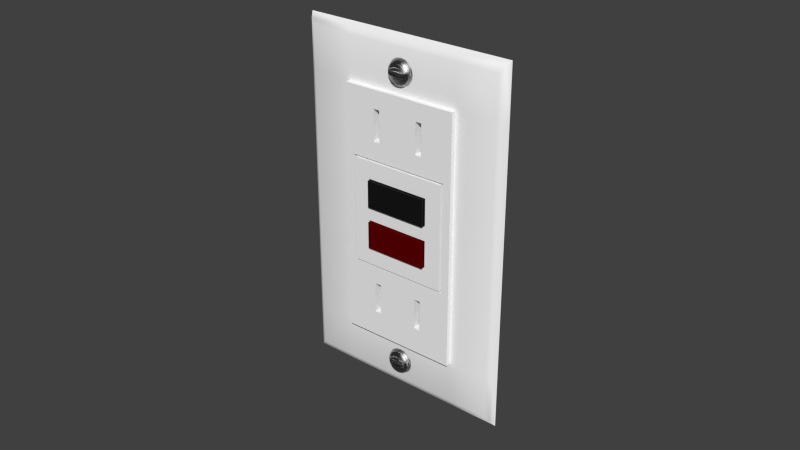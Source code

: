# Source: Outlet_Breaker_1-Gang.blend  (saved by Blender 2.74.0; exported with 4.5.12 LTS)
import bpy
from mathutils import Matrix  # noqa: F401  (used for matrix-valued properties, if any)

bpy.ops.wm.read_factory_settings(use_empty=True)
scene = bpy.context.scene
scene.name = 'Scene'

# ---- collections
col_collection_1 = bpy.data.collections.new('Collection 1'); scene.collection.children.link(col_collection_1)

# ---- materials (node trees are filled in below, after node groups)
mat_gloss_white_plastic = bpy.data.materials.new('Gloss White Plastic')
mat_gloss_white_plastic.alpha_threshold = 0.0
mat_gloss_white_plastic.roughness = 0.5
mat_gloss_white_plastic.line_color = (0.0, 0.0, 0.0, 1.0)
mat_stainless_steel = bpy.data.materials.new('Stainless Steel')
mat_stainless_steel.alpha_threshold = 0.0
mat_stainless_steel.roughness = 0.5
mat_stainless_steel.line_color = (0.0, 0.0, 0.0, 1.0)
mat_black_plastic = bpy.data.materials.new('Black Plastic')
mat_black_plastic.alpha_threshold = 0.0
mat_black_plastic.roughness = 0.5
mat_black_plastic.line_color = (0.0, 0.0, 0.0, 1.0)
mat_red_plastic = bpy.data.materials.new('Red_plastic')
mat_red_plastic.alpha_threshold = 0.0
mat_red_plastic.diffuse_color = (0.107, 0.0, 0.0, 1.0)
mat_red_plastic.specular_color = (0.107, 0.0, 0.0)
mat_red_plastic.roughness = 0.5
mat_red_plastic.specular_intensity = 0.1
mat_red_plastic.line_color = (0.0, 0.0, 0.0, 1.0)

# ---- node groups
ng_brushed = bpy.data.node_groups.new('Brushed', 'ShaderNodeTree')
_s = ng_brushed.interface.new_socket(name='Color', in_out='OUTPUT', socket_type='NodeSocketColor')
_s = ng_brushed.interface.new_socket(name='Vector', in_out='INPUT', socket_type='NodeSocketVector')
_s.min_value = -1.0
_s.max_value = 1.0
_s = ng_brushed.interface.new_socket(name='Scale', in_out='INPUT', socket_type='NodeSocketFloat')
_s.default_value = 15.0
_s.min_value = -1000.0
_s.max_value = 1000.0
_N = ng_brushed.nodes; _L = ng_brushed.links
n0 = _N.new('ShaderNodeMapping'); n0.name = 'Mapping'; n0.location = (-294, 153)
n0.inputs[3].default_value = (0.1, 1000.0, 1.0)
n1 = _N.new('ShaderNodeValToRGB'); n1.name = 'ColorRamp.002'; n1.location = (311, 4)
n1.color_ramp.interpolation = 'B_SPLINE'
while len(n1.color_ramp.elements) > 1: n1.color_ramp.elements.remove(n1.color_ramp.elements[-1])
n1.color_ramp.elements[0].position = 0.1136; n1.color_ramp.elements[0].color = (0.0, 0.0, 0.0, 1.0)
_e = n1.color_ramp.elements.new(0.4955); _e.color = (0.1708, 0.1708, 0.1708, 0.5074)
_e = n1.color_ramp.elements.new(1.0); _e.color = (1.0, 1.0, 1.0, 0.0)
n2 = _N.new('NodeGroupOutput'); n2.name = 'Group Output'; n2.location = (636, 29)
n3 = _N.new('ShaderNodeTexNoise'); n3.name = 'Noise Texture'; n3.location = (52, -12)
n3.width = 150
n3.inputs[3].default_value = 1.0
n3.inputs[8].default_value = 8.0
n4 = _N.new('NodeGroupInput'); n4.name = 'Group Input'; n4.location = (-508, 131)
_L.new(n4.outputs[0], n0.inputs[0])
_L.new(n0.outputs[0], n3.inputs[0])
_L.new(n3.outputs[0], n1.inputs[0])
_L.new(n1.outputs[0], n2.inputs[0])
_L.new(n4.outputs[1], n3.inputs[2])
n2.is_active_output = True

# ---- material node trees
mat_gloss_white_plastic.use_nodes = True; mat_gloss_white_plastic.node_tree.nodes.clear()
_N = mat_gloss_white_plastic.node_tree.nodes; _L = mat_gloss_white_plastic.node_tree.links
n0 = _N.new('ShaderNodeOutputMaterial'); n0.name = 'Material Output'; n0.location = (300, 300)
n0.width = 120
n1 = _N.new('ShaderNodeBsdfDiffuse'); n1.name = 'Diffuse BSDF'; n1.location = (-113, 376)
n1.inputs[0].default_value = (0.9425, 0.9425, 0.9425, 1.0)
n2 = _N.new('ShaderNodeMixShader'); n2.name = 'Mix Shader'; n2.location = (95, 307)
n2.width = 150
n2.inputs[0].default_value = 0.02
n3 = _N.new('ShaderNodeBsdfAnisotropic'); n3.name = 'Glossy BSDF'; n3.location = (-112, 226)
n3.distribution = 'BECKMANN'
n3.inputs[1].default_value = 0.3162
_L.new(n1.outputs[0], n2.inputs[1])
_L.new(n3.outputs[0], n2.inputs[2])
_L.new(n2.outputs[0], n0.inputs[0])
n0.is_active_output = True
mat_stainless_steel.use_nodes = True; mat_stainless_steel.node_tree.nodes.clear()
_N = mat_stainless_steel.node_tree.nodes; _L = mat_stainless_steel.node_tree.links
n0 = _N.new('ShaderNodeLayerWeight'); n0.name = 'Layer Weight'; n0.location = (114, 494)
n0.width = 150
n0.inputs[0].default_value = 0.15
n1 = _N.new('ShaderNodeMixShader'); n1.name = 'Mix Shader'; n1.location = (316, 430)
n1.width = 137
n2 = _N.new('ShaderNodeBsdfAnisotropic'); n2.name = 'Glossy BSDF.001'; n2.location = (94, 224)
n2.width = 169
n2.distribution = 'BECKMANN'
n2.inputs[1].default_value = 0.4472
n3 = _N.new('ShaderNodeBsdfAnisotropic'); n3.name = 'Glossy BSDF'; n3.location = (101, 387)
n3.width = 168
n3.distribution = 'BECKMANN'
n3.inputs[1].default_value = 0.4472
n4 = _N.new('ShaderNodeValToRGB'); n4.name = 'ColorRamp'; n4.location = (-310, 466)
n4.color_ramp.interpolation = 'B_SPLINE'
while len(n4.color_ramp.elements) > 1: n4.color_ramp.elements.remove(n4.color_ramp.elements[-1])
n4.color_ramp.elements[0].position = 0.0; n4.color_ramp.elements[0].color = (0.438, 0.438, 0.438, 1.0)
_e = n4.color_ramp.elements.new(1.0); _e.color = (0.1008, 0.1008, 0.1008, 1.0)
n5 = _N.new('ShaderNodeFresnel'); n5.name = 'Fresnel'; n5.location = (-566, 368)
n5.width = 124
n5.inputs[0].default_value = 2.45
n6 = _N.new('ShaderNodeBump'); n6.name = 'Bump'; n6.location = (-106, 232)
n6.width = 150
n6.inputs[0].default_value = 1.2
n6.inputs[1].default_value = 0.1
n6.inputs[2].default_value = 1.0
n7 = _N.new('ShaderNodeGamma'); n7.name = 'Gamma'; n7.location = (-287, 197)
n7.inputs[1].default_value = 9.0
n8 = _N.new('ShaderNodeOutputMaterial'); n8.name = 'Material Output'; n8.location = (486, 423)
n8.width = 120
n9 = _N.new('ShaderNodeTexCoord'); n9.name = 'Texture Coordinate'; n9.location = (-644, 237)
n9.width = 150
n10 = _N.new('ShaderNodeGroup'); n10.name = 'Group'; n10.location = (-459, 205)
n10.width = 142
n10.node_tree = ng_brushed
n10.inputs[1].default_value = 1.0
_L.new(n3.outputs[0], n1.inputs[1])
_L.new(n1.outputs[0], n8.inputs[0])
_L.new(n2.outputs[0], n1.inputs[2])
_L.new(n0.outputs[1], n1.inputs[0])
_L.new(n6.outputs[0], n3.inputs[4])
_L.new(n6.outputs[0], n2.inputs[4])
_L.new(n4.outputs[0], n3.inputs[0])
_L.new(n7.outputs[0], n6.inputs[3])
_L.new(n10.outputs[0], n7.inputs[0])
_L.new(n5.outputs[0], n4.inputs[0])
_L.new(n9.outputs[3], n10.inputs[0])
n8.is_active_output = True
mat_black_plastic.use_nodes = True; mat_black_plastic.node_tree.nodes.clear()
_N = mat_black_plastic.node_tree.nodes; _L = mat_black_plastic.node_tree.links
n0 = _N.new('ShaderNodeOutputMaterial'); n0.name = 'Material Output'; n0.location = (300, 300)
n0.width = 120
n1 = _N.new('ShaderNodeBsdfDiffuse'); n1.name = 'Diffuse BSDF'; n1.location = (-113, 376)
n1.inputs[0].default_value = (0.007938, 0.007938, 0.007938, 1.0)
n2 = _N.new('ShaderNodeMixShader'); n2.name = 'Mix Shader'; n2.location = (95, 307)
n2.width = 150
n2.inputs[0].default_value = 0.02
n3 = _N.new('ShaderNodeBsdfAnisotropic'); n3.name = 'Glossy BSDF'; n3.location = (-112, 226)
n3.distribution = 'BECKMANN'
n3.inputs[1].default_value = 0.3162
_L.new(n1.outputs[0], n2.inputs[1])
_L.new(n3.outputs[0], n2.inputs[2])
_L.new(n2.outputs[0], n0.inputs[0])
n0.is_active_output = True

# ---- world
world_world = bpy.data.worlds.new('World'); scene.world = world_world
world_world.color = (0.05088, 0.05088, 0.05088)
world_world.use_sun_shadow = False
world_world.sun_shadow_jitter_overblur = 0.0
world_world.cycles.sampling_method = 'MANUAL'
world_world.cycles.sample_map_resolution = 256

# ---- meshes
me_socket_breaker = bpy.data.meshes.new('Socket_breaker')
me_socket_breaker.from_pydata([(3.028e-07, 5.767e-06, 1.207e-07), (3.028e-07, 5.767e-06, 0.1143), (0.00248, -0.002263, 0.003289), (0.001036, -0.001503, 0.001579), (0.001036, -0.001503, 0.1127), (3.028e-07, 5.767e-06, 0.01662), (0.00248, -0.002263, 0.01662), (0.001036, -0.001503, 0.01662), (0.02659, -0.002366, 0.07519), (0.01586, 5.767e-06, 1.207e-07), (0.01586, 5.767e-06, 0.1143), (0.01586, -0.001503, 0.001579), (0.01586, -0.002263, 0.003289), (0.01586, -0.001503, 0.1127), (0.01586, -0.002263, 0.01662), (0.001036, -0.001503, 0.02486), (3.028e-07, 5.767e-06, 0.02486), (0.00248, -0.002263, 0.02486), (0.01586, -0.002263, 0.02486), (0.001036, -0.001503, 0.03062), (0.001036, -0.001503, 0.0349), (3.028e-07, 5.767e-06, 0.03062), (3.028e-07, 5.767e-06, 0.0349), (0.00248, -0.002263, 0.03062), (0.00248, -0.002263, 0.0349), (0.01586, -0.002263, 0.03062), (0.01586, -0.002263, 0.0349), (0.0263, 5.767e-06, 0.1143), (0.0263, -0.002263, 0.111), (0.0263, -0.002263, 0.003289), (0.0263, -0.001503, 0.1127), (0.0263, -0.002263, 0.01662), (0.0263, -0.0006071, 0.02486), (0.0263, -0.0006071, 0.03062), (0.0263, -0.0006071, 0.0349), (0.0263, 5.767e-06, 1.207e-07), (0.02836, 5.767e-06, 0.1143), (0.0263, -0.001503, 0.001579), (0.02836, -0.001503, 0.1127), (0.02836, -0.0006071, 0.02486), (0.02836, -0.0006071, 0.03062), (0.02836, -0.0006071, 0.0349), (0.01586, -0.003824, 0.01662), (0.01586, -0.003824, 0.02486), (0.01586, -0.003824, 0.03062), (0.01847, -0.002263, 0.09737), (0.0263, -0.003824, 0.01662), (0.0263, -0.003824, 0.03062), (0.02836, -0.003824, 0.03062), (0.02836, -0.003824, 0.0349), (0.0333, -0.002263, 0.01347), (0.03192, -0.002263, 0.01256), (0.031, -0.002263, 0.01119), (0.03068, -0.002263, 0.009582), (0.031, -0.002263, 0.007972), (0.03192, -0.002263, 0.006607), (0.0333, -0.002263, 0.005695), (0.03227, -0.003313, 0.00695), (0.03146, -0.003313, 0.008158), (0.03117, -0.003313, 0.009582), (0.03146, -0.003313, 0.01101), (0.03227, -0.003313, 0.01221), (0.03349, -0.003313, 0.01302), (0.03349, -0.003313, 0.006143), (0.03263, -0.003826, 0.007304), (0.03192, -0.003826, 0.008349), (0.03175, -0.003826, 0.009582), (0.03192, -0.003826, 0.01081), (0.03263, -0.003826, 0.01186), (0.03368, -0.003826, 0.01256), (0.03368, -0.003826, 0.006605), (0.03399, -0.004606, 0.009041), (0.03281, -0.004606, 0.009041), (0.03281, -0.004606, 0.01012), (0.03399, -0.004606, 0.01012), (0.03442, -0.004606, 0.01012), (0.03442, -0.004606, 0.009041), (0.03281, -0.003826, 0.01012), (0.03399, -0.003826, 0.01012), (0.03442, -0.003826, 0.01012), (0.03442, -0.003826, 0.009041), (0.0308, -0.002263, 0.008777), (0.03127, -0.003313, 0.00887), (0.03175, -0.003826, 0.0102), (0.03127, -0.003313, 0.01029), (0.0308, -0.002263, 0.01039), (0.03281, -0.003826, 0.009582), (0.03399, -0.003826, 0.009582), (0.03442, -0.003826, 0.009582), (0.03281, -0.003826, 0.009041), (0.03399, -0.003826, 0.009041), (0.03175, -0.003826, 0.008965), (0.00248, -0.002263, 0.111), (0.00248, -0.002263, 0.09737), (0.01586, -0.002263, 0.111), (0.00248, -0.002263, 0.04076), (0.01586, -0.002263, 0.09737), (0.00248, -0.002263, 0.08157), (0.01586, -0.002263, 0.08157), (0.01847, -0.003824, 0.03062), (0.01586, -0.002263, 0.08733), (0.01586, -0.002263, 0.09161), (0.0263, -0.002263, 0.09737), (0.0263, -0.0006071, 0.08157), (0.0263, -0.0006071, 0.08733), (0.0263, -0.0006071, 0.09161), (0.02836, -0.002263, 0.111), (0.02836, -0.002263, 0.09737), (0.02836, -0.0006071, 0.08157), (0.02836, -0.0006071, 0.08733), (0.02836, -0.0006071, 0.09161), (0.01586, -0.003824, 0.09737), (0.01586, -0.003824, 0.08157), (0.01586, -0.003824, 0.0349), (0.01586, -0.003824, 0.08733), (0.01586, -0.003824, 0.09161), (0.0263, -0.003824, 0.09737), (0.0263, -0.003824, 0.08733), (0.0263, -0.003824, 0.09161), (0.02836, -0.003824, 0.09737), (0.02836, -0.003824, 0.08733), (0.02836, -0.003824, 0.09161), (0.001036, -0.001503, 0.08157), (0.001036, -0.001503, 0.08733), (3.028e-07, 5.767e-06, 0.08157), (3.028e-07, 5.767e-06, 0.08733), (0.00248, -0.002263, 0.08733), (0.001036, -0.001503, 0.09161), (0.001036, -0.001503, 0.09737), (3.028e-07, 5.767e-06, 0.09161), (3.028e-07, 5.767e-06, 0.09737), (0.00248, -0.002263, 0.09161), (0.0333, -0.002263, 0.1078), (0.03192, -0.002263, 0.1069), (0.031, -0.002263, 0.1055), (0.03068, -0.002263, 0.1039), (0.031, -0.002263, 0.1023), (0.03192, -0.002263, 0.1009), (0.0333, -0.002263, 0.1), (0.03227, -0.003313, 0.1013), (0.03146, -0.003313, 0.1025), (0.03117, -0.003313, 0.1039), (0.03146, -0.003313, 0.1053), (0.03227, -0.003313, 0.1065), (0.03349, -0.003313, 0.1073), (0.03349, -0.003313, 0.1005), (0.03263, -0.003826, 0.1016), (0.03192, -0.003826, 0.1027), (0.03175, -0.003826, 0.1039), (0.03192, -0.003826, 0.1051), (0.03263, -0.003826, 0.1062), (0.03368, -0.003826, 0.1069), (0.03368, -0.003826, 0.1009), (0.03399, -0.004606, 0.1033), (0.03281, -0.004606, 0.1033), (0.03281, -0.004606, 0.1044), (0.03399, -0.004606, 0.1044), (0.03442, -0.004606, 0.1044), (0.03442, -0.004606, 0.1033), (0.03281, -0.003826, 0.1044), (0.03399, -0.003826, 0.1044), (0.03442, -0.003826, 0.1044), (0.03442, -0.003826, 0.1033), (0.0308, -0.002263, 0.1031), (0.03127, -0.003313, 0.1032), (0.03175, -0.003826, 0.1045), (0.03127, -0.003313, 0.1046), (0.0308, -0.002263, 0.1047), (0.03281, -0.003826, 0.1039), (0.03399, -0.003826, 0.1039), (0.03442, -0.003826, 0.1039), (0.03281, -0.003826, 0.1033), (0.03399, -0.003826, 0.1033), (0.03175, -0.003826, 0.1033), (0.02664, -0.0006071, 0.08157), (0.02836, -0.003824, 0.08157), (0.02836, 5.767e-06, 1.207e-07), (0.02836, -0.001503, 0.001579), (0.02836, -0.002263, 0.01662), (0.02836, -0.002263, 0.003289), (0.02836, -0.003824, 0.01662), (0.02836, -0.003824, 0.02486), (0.0263, -0.003824, 0.02486), (0.01586, -0.003824, 0.04076), (0.0263, -0.003824, 0.0349), (0.0263, -0.003824, 0.08157), (3.028e-07, 5.767e-06, 0.04076), (0.01586, -0.002263, 0.04076), (0.01847, -0.003824, 0.01662), (0.001036, -0.001503, 0.04076), (0.01847, -0.002263, 0.01662), (0.02836, -0.003824, 0.04076), (0.01847, -0.001503, 0.1127), (0.0263, -0.003824, 0.04076), (0.01847, -0.002263, 0.003289), (0.01847, -0.001503, 0.001579), (0.01847, 5.767e-06, 1.207e-07), (0.01847, -0.003824, 0.02486), (0.01586, -0.002263, 0.07571), (0.01847, 5.767e-06, 0.1143), (0.001036, -0.001503, 0.07571), (3.028e-07, 5.767e-06, 0.07571), (0.00248, -0.002263, 0.07571), (0.02836, -0.003824, 0.07571), (0.02856, -0.002366, 0.07519), (0.0263, -0.003824, 0.07571), (0.01586, -0.003824, 0.07571), (0.01847, -0.003824, 0.0349), (0.01847, -0.003824, 0.08157), (0.01847, -0.003824, 0.07571), (0.01911, -0.002366, 0.04128), (0.01911, -0.002366, 0.07519), (0.01847, -0.003824, 0.04076), (0.01847, -0.002263, 0.111), (0.01847, -0.003824, 0.09161), (0.01847, -0.003824, 0.08733), (0.01847, -0.003824, 0.09737), (0.0263, -0.002366, 0.07571), (0.02856, -0.004148, 0.07519), (0.02836, -0.002366, 0.07571), (0.01847, -0.002366, 0.07571), (0.01847, -0.002366, 0.04076), (0.0263, -0.002366, 0.04076), (0.02836, -0.002366, 0.04076), (0.02659, -0.004148, 0.07519), (0.02659, -0.004148, 0.04128), (0.02856, -0.002366, 0.04128), (0.02659, -0.002366, 0.04128), (0.01911, -0.004148, 0.07519), (0.01911, -0.004148, 0.04128), (0.02856, -0.004148, 0.04128), (0.01847, -0.002366, 0.05823), (3.028e-07, 5.767e-06, 0.05823), (0.00248, -0.002263, 0.05823), (0.01586, -0.003824, 0.05823), (0.01847, -0.003824, 0.05823), (0.01911, -0.004148, 0.05823), (0.02439, -0.004148, 0.05823), (0.01586, -0.002263, 0.05823), (0.01911, -0.002366, 0.05823), (0.001036, -0.001503, 0.05823), (0.02242, -0.004148, 0.05823), (0.01586, -0.003824, 0.06989), (0.01586, -0.003824, 0.0605), (0.00248, -0.002263, 0.06989), (0.00248, -0.002263, 0.0605), (0.02242, -0.004148, 0.06954), (0.02242, -0.004148, 0.06043), (0.01586, -0.002263, 0.06989), (0.01586, -0.002263, 0.0605), (0.02439, -0.004148, 0.06954), (0.02439, -0.004148, 0.06043), (0.01911, -0.004148, 0.06954), (0.01911, -0.004148, 0.06043), (0.01847, -0.003824, 0.06989), (0.01847, -0.003824, 0.0605), (3.028e-07, 5.767e-06, 0.06989), (3.028e-07, 5.767e-06, 0.0605), (0.01847, -0.002366, 0.06989), (0.01847, -0.002366, 0.0605), (0.01847, -0.002366, 0.05597), (0.01847, -0.002366, 0.04658), (3.028e-07, 5.767e-06, 0.05597), (3.028e-07, 5.767e-06, 0.04658), (0.01586, -0.002263, 0.05597), (0.01586, -0.002263, 0.04658), (0.02439, -0.002263, 0.06043), (0.02439, -0.002263, 0.06954), (0.00248, -0.002263, 0.05597), (0.00248, -0.002263, 0.04658), (0.01586, -0.003824, 0.05597), (0.01586, -0.003824, 0.04658), (0.001036, -0.001503, 0.06989), (0.001036, -0.001503, 0.0605), (0.01911, -0.002366, 0.06954), (0.01911, -0.002366, 0.06043), (0.001036, -0.001503, 0.04658), (0.001036, -0.001503, 0.05597), (0.01911, -0.002366, 0.04693), (0.01911, -0.002366, 0.05603), (0.02242, -0.004148, 0.04693), (0.02242, -0.004148, 0.05603), (0.01911, -0.004148, 0.04693), (0.01911, -0.004148, 0.05603), (0.01847, -0.003824, 0.04658), (0.01847, -0.003824, 0.05597), (0.02479, -0.002263, 0.06068), (0.02479, -0.002263, 0.06929), (0.02479, -0.005074, 0.06068), (0.02479, -0.005074, 0.06929), (0.02439, -0.004148, 0.05603), (0.02439, -0.004148, 0.04693), (0.02439, -0.002263, 0.04693), (0.02439, -0.002263, 0.05603), (0.02479, -0.002263, 0.04717), (0.02479, -0.002263, 0.05579), (0.02479, -0.005074, 0.04717), (0.02479, -0.005074, 0.05579), (0.06985, 5.767e-06, 1.207e-07), (0.06985, 5.767e-06, 0.1143), (0.06737, -0.002263, 0.003289), (0.06881, -0.001503, 0.001579), (0.06881, -0.001503, 0.1127), (0.06985, 5.767e-06, 0.01662), (0.06737, -0.002263, 0.01662), (0.06881, -0.001503, 0.01662), (0.03493, -0.001503, 0.001579), (0.03493, -0.002263, 0.003289), (0.03493, -0.002263, 0.01662), (0.03493, 5.767e-06, 1.207e-07), (0.03493, 5.767e-06, 0.1143), (0.03493, -0.002263, 0.111), (0.03493, -0.001503, 0.1127), (0.04326, -0.002366, 0.07519), (0.05399, 5.767e-06, 1.207e-07), (0.05399, 5.767e-06, 0.1143), (0.05399, -0.001503, 0.001579), (0.05399, -0.002263, 0.003289), (0.05399, -0.001503, 0.1127), (0.05399, -0.002263, 0.01662), (0.06881, -0.001503, 0.02486), (0.06985, 5.767e-06, 0.02486), (0.06737, -0.002263, 0.02486), (0.05399, -0.002263, 0.02486), (0.06881, -0.001503, 0.03062), (0.06881, -0.001503, 0.0349), (0.06985, 5.767e-06, 0.03062), (0.06985, 5.767e-06, 0.0349), (0.06737, -0.002263, 0.03062), (0.06737, -0.002263, 0.0349), (0.05399, -0.002263, 0.03062), (0.05399, -0.002263, 0.0349), (0.04355, 5.767e-06, 0.1143), (0.04355, -0.002263, 0.111), (0.04355, -0.002263, 0.003289), (0.04355, -0.001503, 0.1127), (0.04355, -0.002263, 0.01662), (0.04355, -0.0006071, 0.02486), (0.04355, -0.0006071, 0.03062), (0.04355, -0.0006071, 0.0349), (0.04355, 5.767e-06, 1.207e-07), (0.04149, 5.767e-06, 0.1143), (0.04355, -0.001503, 0.001579), (0.04149, -0.001503, 0.1127), (0.04149, -0.0006071, 0.02486), (0.04149, -0.0006071, 0.03062), (0.04149, -0.0006071, 0.0349), (0.03493, -0.003824, 0.01662), (0.05399, -0.003824, 0.01662), (0.03493, -0.003824, 0.02486), (0.05399, -0.003824, 0.02486), (0.03493, -0.003824, 0.03062), (0.03493, -0.003824, 0.0349), (0.05399, -0.003824, 0.03062), (0.05138, -0.002263, 0.09737), (0.04355, -0.003824, 0.01662), (0.04355, -0.003824, 0.03062), (0.04149, -0.003824, 0.03062), (0.04149, -0.003824, 0.0349), (0.03493, -0.002263, 0.01379), (0.03655, -0.002263, 0.01347), (0.03793, -0.002263, 0.01256), (0.03885, -0.002263, 0.01119), (0.03917, -0.002263, 0.009582), (0.03885, -0.002263, 0.007972), (0.03793, -0.002263, 0.006607), (0.03655, -0.002263, 0.005695), (0.03493, -0.002263, 0.005375), (0.03758, -0.003313, 0.00695), (0.03839, -0.003313, 0.008158), (0.03868, -0.003313, 0.009582), (0.03839, -0.003313, 0.01101), (0.03758, -0.003313, 0.01221), (0.03636, -0.003313, 0.01302), (0.03493, -0.003313, 0.0133), (0.03636, -0.003313, 0.006143), (0.03493, -0.003313, 0.00586), (0.03722, -0.003826, 0.007304), (0.03793, -0.003826, 0.008349), (0.0381, -0.003826, 0.009582), (0.03793, -0.003826, 0.01081), (0.03722, -0.003826, 0.01186), (0.03617, -0.003826, 0.01256), (0.03493, -0.003826, 0.0128), (0.03617, -0.003826, 0.006605), (0.03493, -0.003826, 0.00636), (0.03586, -0.004606, 0.009041), (0.03704, -0.004606, 0.009041), (0.03704, -0.004606, 0.01012), (0.03586, -0.004606, 0.01012), (0.03543, -0.004606, 0.01012), (0.03493, -0.004606, 0.01012), (0.03543, -0.004606, 0.009041), (0.03493, -0.004606, 0.009041), (0.03704, -0.003826, 0.01012), (0.03586, -0.003826, 0.01012), (0.03543, -0.003826, 0.01012), (0.03493, -0.003826, 0.01012), (0.03543, -0.003826, 0.009041), (0.03493, -0.003826, 0.009041), (0.03905, -0.002263, 0.008777), (0.03858, -0.003313, 0.00887), (0.0381, -0.003826, 0.0102), (0.03858, -0.003313, 0.01029), (0.03905, -0.002263, 0.01039), (0.03704, -0.003826, 0.009582), (0.03586, -0.003826, 0.009582), (0.03543, -0.003826, 0.009582), (0.03493, -0.003826, 0.009582), (0.03704, -0.003826, 0.009041), (0.03586, -0.003826, 0.009041), (0.0381, -0.003826, 0.008965), (0.06737, -0.002263, 0.111), (0.03493, -0.002263, 0.09737), (0.06737, -0.002263, 0.09737), (0.05399, -0.002263, 0.111), (0.06737, -0.002263, 0.04076), (0.05399, -0.002263, 0.09737), (0.06737, -0.002263, 0.08157), (0.05399, -0.002263, 0.08157), (0.05138, -0.003824, 0.03062), (0.05399, -0.002263, 0.08733), (0.05399, -0.002263, 0.09161), (0.04355, -0.002263, 0.09737), (0.04355, -0.0006071, 0.08157), (0.04355, -0.0006071, 0.08733), (0.04355, -0.0006071, 0.09161), (0.04149, -0.002263, 0.111), (0.04149, -0.002263, 0.09737), (0.04149, -0.0006071, 0.08157), (0.04149, -0.0006071, 0.08733), (0.04149, -0.0006071, 0.09161), (0.05399, -0.003824, 0.09737), (0.05399, -0.003824, 0.08157), (0.05399, -0.003824, 0.0349), (0.03493, -0.003824, 0.08733), (0.05399, -0.003824, 0.08733), (0.05399, -0.003824, 0.09161), (0.04355, -0.003824, 0.09737), (0.04355, -0.003824, 0.08733), (0.04355, -0.003824, 0.09161), (0.04149, -0.003824, 0.09737), (0.04149, -0.003824, 0.08733), (0.04149, -0.003824, 0.09161), (0.03493, -0.003824, 0.09737), (0.03493, -0.003824, 0.09161), (0.06881, -0.001503, 0.08157), (0.06881, -0.001503, 0.08733), (0.06985, 5.767e-06, 0.08157), (0.06985, 5.767e-06, 0.08733), (0.06737, -0.002263, 0.08733), (0.06881, -0.001503, 0.09161), (0.06881, -0.001503, 0.09737), (0.06985, 5.767e-06, 0.09161), (0.06985, 5.767e-06, 0.09737), (0.06737, -0.002263, 0.09161), (0.03493, -0.002263, 0.1081), (0.03655, -0.002263, 0.1078), (0.03793, -0.002263, 0.1069), (0.03885, -0.002263, 0.1055), (0.03917, -0.002263, 0.1039), (0.03885, -0.002263, 0.1023), (0.03793, -0.002263, 0.1009), (0.03655, -0.002263, 0.1), (0.03493, -0.002263, 0.09968), (0.03758, -0.003313, 0.1013), (0.03839, -0.003313, 0.1025), (0.03868, -0.003313, 0.1039), (0.03839, -0.003313, 0.1053), (0.03758, -0.003313, 0.1065), (0.03636, -0.003313, 0.1073), (0.03493, -0.003313, 0.1076), (0.03636, -0.003313, 0.1005), (0.03493, -0.003313, 0.1002), (0.03722, -0.003826, 0.1016), (0.03793, -0.003826, 0.1027), (0.0381, -0.003826, 0.1039), (0.03793, -0.003826, 0.1051), (0.03722, -0.003826, 0.1062), (0.03617, -0.003826, 0.1069), (0.03493, -0.003826, 0.1071), (0.03617, -0.003826, 0.1009), (0.03493, -0.003826, 0.1007), (0.03586, -0.004606, 0.1033), (0.03704, -0.004606, 0.1033), (0.03704, -0.004606, 0.1044), (0.03586, -0.004606, 0.1044), (0.03543, -0.004606, 0.1044), (0.03493, -0.004606, 0.1044), (0.03543, -0.004606, 0.1033), (0.03493, -0.004606, 0.1033), (0.03704, -0.003826, 0.1044), (0.03586, -0.003826, 0.1044), (0.03543, -0.003826, 0.1044), (0.03493, -0.003826, 0.1044), (0.03543, -0.003826, 0.1033), (0.03493, -0.003826, 0.1033), (0.03905, -0.002263, 0.1031), (0.03858, -0.003313, 0.1032), (0.0381, -0.003826, 0.1045), (0.03858, -0.003313, 0.1046), (0.03905, -0.002263, 0.1047), (0.03704, -0.003826, 0.1039), (0.03586, -0.003826, 0.1039), (0.03543, -0.003826, 0.1039), (0.03493, -0.003826, 0.1039), (0.03704, -0.003826, 0.1033), (0.03586, -0.003826, 0.1033), (0.0381, -0.003826, 0.1033), (0.04321, -0.0006071, 0.08157), (0.04149, -0.003824, 0.08157), (0.04149, 5.767e-06, 1.207e-07), (0.04149, -0.001503, 0.001579), (0.04149, -0.002263, 0.01662), (0.04149, -0.002263, 0.003289), (0.04149, -0.003824, 0.01662), (0.04149, -0.003824, 0.02486), (0.04355, -0.003824, 0.02486), (0.05399, -0.003824, 0.04076), (0.03493, -0.003824, 0.08157), (0.04355, -0.003824, 0.0349), (0.04355, -0.003824, 0.08157), (0.06985, 5.767e-06, 0.04076), (0.03493, -0.003824, 0.04076), (0.05399, -0.002263, 0.04076), (0.05138, -0.003824, 0.01662), (0.06881, -0.001503, 0.04076), (0.05138, -0.002263, 0.01662), (0.04149, -0.003824, 0.04076), (0.05138, -0.001503, 0.1127), (0.04355, -0.003824, 0.04076), (0.05138, -0.002263, 0.003289), (0.03493, -0.002366, 0.07519), (0.05138, -0.001503, 0.001579), (0.05138, 5.767e-06, 1.207e-07), (0.05138, -0.003824, 0.02486), (0.05399, -0.002263, 0.07571), (0.05138, 5.767e-06, 0.1143), (0.06881, -0.001503, 0.07571), (0.06985, 5.767e-06, 0.07571), (0.03493, -0.003824, 0.07571), (0.06737, -0.002263, 0.07571), (0.04149, -0.003824, 0.07571), (0.04129, -0.002366, 0.07519), (0.04355, -0.003824, 0.07571), (0.05399, -0.003824, 0.07571), (0.05138, -0.003824, 0.0349), (0.05138, -0.003824, 0.08157), (0.05138, -0.003824, 0.07571), (0.05074, -0.002366, 0.04128), (0.05074, -0.002366, 0.07519), (0.05138, -0.003824, 0.04076), (0.05138, -0.002263, 0.111), (0.05138, -0.003824, 0.09161), (0.05138, -0.003824, 0.08733), (0.05138, -0.003824, 0.09737), (0.04355, -0.002366, 0.07571), (0.04129, -0.004148, 0.07519), (0.04149, -0.002366, 0.07571), (0.03493, -0.002366, 0.07571), (0.05138, -0.002366, 0.07571), (0.05138, -0.002366, 0.04076), (0.03493, -0.004148, 0.07519), (0.04355, -0.002366, 0.04076), (0.04149, -0.002366, 0.04076), (0.03493, -0.002366, 0.04076), (0.04326, -0.004148, 0.07519), (0.04326, -0.004148, 0.04128), (0.03493, -0.004148, 0.04128), (0.03493, -0.002366, 0.04128), (0.04129, -0.002366, 0.04128), (0.04326, -0.002366, 0.04128), (0.05074, -0.004148, 0.07519), (0.05074, -0.004148, 0.04128), (0.04129, -0.004148, 0.04128), (0.05138, -0.002366, 0.05823), (0.06985, 5.767e-06, 0.05823), (0.06737, -0.002263, 0.05823), (0.05399, -0.003824, 0.05823), (0.05138, -0.003824, 0.05823), (0.05074, -0.004148, 0.05823), (0.04546, -0.004148, 0.05823), (0.05399, -0.002263, 0.05823), (0.05074, -0.002366, 0.05823), (0.06881, -0.001503, 0.05823), (0.04743, -0.004148, 0.05823), (0.03493, -0.004148, 0.05823), (0.05399, -0.003824, 0.06989), (0.05399, -0.003824, 0.0605), (0.06737, -0.002263, 0.06989), (0.06737, -0.002263, 0.0605), (0.03493, -0.004148, 0.06954), (0.03493, -0.004148, 0.06043), (0.04743, -0.004148, 0.06954), (0.04743, -0.004148, 0.06043), (0.05399, -0.002263, 0.06989), (0.05399, -0.002263, 0.0605), (0.04546, -0.004148, 0.06954), (0.04546, -0.004148, 0.06043), (0.05074, -0.004148, 0.06954), (0.05074, -0.004148, 0.06043), (0.05138, -0.003824, 0.06989), (0.05138, -0.003824, 0.0605), (0.06985, 5.767e-06, 0.06989), (0.06985, 5.767e-06, 0.0605), (0.05138, -0.002366, 0.06989), (0.05138, -0.002366, 0.0605), (0.05138, -0.002366, 0.05597), (0.05138, -0.002366, 0.04658), (0.06985, 5.767e-06, 0.05597), (0.06985, 5.767e-06, 0.04658), (0.05399, -0.002263, 0.05597), (0.05399, -0.002263, 0.04658), (0.04546, -0.002263, 0.06043), (0.04546, -0.002263, 0.06954), (0.03493, -0.002263, 0.06043), (0.03493, -0.002263, 0.06954), (0.06737, -0.002263, 0.05597), (0.06737, -0.002263, 0.04658), (0.05399, -0.003824, 0.05597), (0.05399, -0.003824, 0.04658), (0.06881, -0.001503, 0.06989), (0.06881, -0.001503, 0.0605), (0.05074, -0.002366, 0.06954), (0.05074, -0.002366, 0.06043), (0.06881, -0.001503, 0.04658), (0.06881, -0.001503, 0.05597), (0.05074, -0.002366, 0.04693), (0.05074, -0.002366, 0.05603), (0.04743, -0.004148, 0.04693), (0.04743, -0.004148, 0.05603), (0.05074, -0.004148, 0.04693), (0.05074, -0.004148, 0.05603), (0.05138, -0.003824, 0.04658), (0.05138, -0.003824, 0.05597), (0.04506, -0.002263, 0.06068), (0.04506, -0.002263, 0.06929), (0.03493, -0.002263, 0.06068), (0.03493, -0.002263, 0.06929), (0.04506, -0.005074, 0.06068), (0.04506, -0.005074, 0.06929), (0.03493, -0.005074, 0.06068), (0.03493, -0.005074, 0.06929), (0.03493, -0.004148, 0.05603), (0.03493, -0.004148, 0.04693), (0.04546, -0.004148, 0.05603), (0.04546, -0.004148, 0.04693), (0.04546, -0.002263, 0.04693), (0.04546, -0.002263, 0.05603), (0.03493, -0.002263, 0.04693), (0.03493, -0.002263, 0.05603), (0.04506, -0.002263, 0.04717), (0.04506, -0.002263, 0.05579), (0.03493, -0.002263, 0.04717), (0.03493, -0.002263, 0.05579), (0.04506, -0.005074, 0.04717), (0.04506, -0.005074, 0.05579), (0.03493, -0.005074, 0.04717), (0.03493, -0.005074, 0.05579), (3.028e-07, 5.767e-06, 1.207e-07), (3.028e-07, 5.767e-06, 0.1143), (0.01847, -0.003824, 0.04076), (0.01847, -0.003824, 0.04076), (0.0263, -0.003824, 0.04076), (0.01586, -0.002263, 0.02486), (0.01586, -0.002263, 0.01662), (0.01586, -0.002263, 0.01662), (0.01586, -0.002263, 0.04076), (0.01586, -0.002263, 0.0349), (0.02856, -0.004148, 0.04128), (0.03493, -0.004148, 0.04128), (0.01586, -0.002263, 0.03062), (0.01586, -0.003824, 0.01662), (0.01586, -0.003824, 0.01662), (0.01847, -0.002263, 0.01662), (0.0263, -0.0006071, 0.03062), (0.0263, -0.0006071, 0.02486), (0.0263, -0.0006071, 0.02486), (0.0263, -0.0006071, 0.0349), (0.0263, -0.0006071, 0.0349), (0.02836, -0.0006071, 0.02486), (0.02836, -0.0006071, 0.02486), (0.02836, -0.0006071, 0.0349), (0.02836, -0.0006071, 0.0349), (0.02836, -0.003824, 0.0349), (0.02836, -0.003824, 0.0349), (0.02836, -0.0006071, 0.03062), (0.02836, -0.003824, 0.02486), (0.02836, -0.003824, 0.02486), (0.0263, -0.003824, 0.0349), (0.0263, -0.003824, 0.0349), (0.01847, -0.003824, 0.01662), (0.02836, -0.003824, 0.03062), (0.03493, -0.004606, 0.009041), (0.03442, -0.004606, 0.009041), (0.03399, -0.004606, 0.009041), (0.03281, -0.004606, 0.009041), (0.03281, -0.004606, 0.01012), (0.03399, -0.004606, 0.01012), (0.03442, -0.004606, 0.01012), (0.03493, -0.004606, 0.01012), (0.03493, -0.003826, 0.009041), (0.03442, -0.003826, 0.009041), (0.03281, -0.003826, 0.01012), (0.03399, -0.003826, 0.01012), (0.03442, -0.003826, 0.01012), (0.03493, -0.003826, 0.01012), (0.03175, -0.003826, 0.0102), (0.03175, -0.003826, 0.0102), (0.03175, -0.003826, 0.009582), (0.03281, -0.003826, 0.009041), (0.03399, -0.003826, 0.009041), (0.03175, -0.003826, 0.008965), (0.03175, -0.003826, 0.008965), (0.01586, -0.002263, 0.09161), (0.01586, -0.002263, 0.09737), (0.01586, -0.002263, 0.09737), (0.01586, -0.003824, 0.0349), (0.01586, -0.003824, 0.03062), (0.01586, -0.002263, 0.08733), (0.01586, -0.002263, 0.08157), (0.01847, -0.002263, 0.09737), (0.0263, -0.003824, 0.03062), (0.01586, -0.003824, 0.09737), (0.01586, -0.003824, 0.09737), (0.0263, -0.0006071, 0.08733), (0.0263, -0.0006071, 0.08157), (0.0263, -0.0006071, 0.08157), (0.0263, -0.0006071, 0.09161), (0.0263, -0.0006071, 0.09161), (0.02836, -0.002263, 0.09737), (0.0263, -0.002263, 0.09737), (0.02664, -0.0006071, 0.08157), (0.02836, -0.0006071, 0.09161), (0.02836, -0.0006071, 0.09161), (0.02836, -0.003824, 0.09161), (0.02836, -0.003824, 0.09161), (0.02836, -0.0006071, 0.08733), (0.02836, -0.0006071, 0.08157), (0.02836, -0.0006071, 0.08157), (0.01586, -0.003824, 0.09161), (0.01586, -0.003824, 0.07571), (0.01586, -0.003824, 0.08157), (0.01586, -0.003824, 0.08733), (0.01847, -0.003824, 0.09737), (0.0263, -0.003824, 0.09161), (0.0263, -0.003824, 0.09161), (0.0263, -0.003824, 0.08733), (0.02836, -0.003824, 0.09737), (0.0263, -0.003824, 0.09737), (0.02836, -0.003824, 0.08733), (0.03493, -0.003824, 0.09737), (0.03493, -0.004606, 0.1033), (0.03442, -0.004606, 0.1033), (0.03399, -0.004606, 0.1033), (0.03281, -0.004606, 0.1033), (0.03281, -0.004606, 0.1044), (0.03399, -0.004606, 0.1044), (0.03442, -0.004606, 0.1044), (0.03493, -0.004606, 0.1044), (0.03493, -0.003826, 0.1033), (0.03442, -0.003826, 0.1033), (0.03281, -0.003826, 0.1044), (0.03399, -0.003826, 0.1044), (0.03442, -0.003826, 0.1044), (0.03493, -0.003826, 0.1044), (0.03175, -0.003826, 0.1045), (0.03175, -0.003826, 0.1045), (0.03175, -0.003826, 0.1039), (0.03281, -0.003826, 0.1033), (0.03399, -0.003826, 0.1033), (0.03175, -0.003826, 0.1033), (0.03175, -0.003826, 0.1033), (0.02836, -0.003824, 0.08157), (0.02836, -0.003824, 0.08157), (0.02836, -0.002263, 0.01662), (0.03493, -0.002263, 0.01662), (0.02836, -0.003824, 0.01662), (0.03493, -0.003824, 0.01662), (0.03493, -0.002263, 0.09737), (0.0263, -0.002263, 0.01662), (0.0263, -0.003824, 0.01662), (0.01911, -0.002366, 0.04128), (0.01911, -0.002366, 0.04128), (0.02659, -0.002366, 0.04128), (0.01847, -0.002366, 0.04658), (0.01847, -0.002366, 0.04076), (0.01847, -0.002366, 0.04076), (0.02659, -0.004148, 0.04128), (0.0263, -0.003824, 0.08157), (0.0263, -0.003824, 0.08157), (0.01586, -0.002263, 0.07571), (0.02836, -0.003824, 0.04076), (0.03493, -0.003824, 0.04076), (0.01911, -0.004148, 0.07519), (0.01911, -0.004148, 0.07519), (0.02659, -0.004148, 0.07519), (0.01586, -0.003824, 0.04658), (0.01586, -0.003824, 0.04076), (0.02836, -0.003824, 0.07571), (0.03493, -0.003824, 0.07571), (0.01847, -0.003824, 0.07571), (0.01847, -0.003824, 0.07571), (0.0263, -0.003824, 0.07571), (0.01847, -0.003824, 0.04658), (0.01911, -0.004148, 0.04693), (0.01911, -0.004148, 0.04128), (0.01911, -0.004148, 0.04128), (0.02856, -0.004148, 0.07519), (0.03493, -0.004148, 0.07519), (0.01847, -0.002366, 0.07571), (0.01847, -0.002366, 0.07571), (0.01586, -0.002263, 0.04658), (0.02836, -0.002366, 0.07571), (0.03493, -0.002366, 0.07571), (0.02856, -0.002366, 0.04128), (0.03493, -0.002366, 0.04128), (0.0263, -0.002366, 0.07571), (0.02836, -0.002366, 0.04076), (0.03493, -0.002366, 0.04076), (0.0263, -0.002366, 0.04076), (0.01911, -0.002366, 0.07519), (0.01911, -0.002366, 0.07519), (0.02659, -0.002366, 0.07519), (0.02856, -0.002366, 0.07519), (0.01911, -0.002366, 0.04693), (0.03493, -0.002366, 0.07519), (0.0263, -0.003824, 0.02486), (0.0263, -0.003824, 0.02486), (0.01586, -0.003824, 0.02486), (0.01847, -0.002366, 0.06989), (0.01586, -0.003824, 0.06989), (0.01847, -0.003824, 0.06989), (0.01911, -0.004148, 0.06954), (0.01586, -0.002263, 0.06989), (0.01911, -0.002366, 0.06954), (0.01586, -0.003824, 0.0605), (0.01586, -0.003824, 0.05823), (0.01847, -0.002366, 0.05597), (0.01586, -0.002263, 0.0605), (0.02439, -0.004148, 0.06954), (0.02439, -0.004148, 0.06954), (0.02439, -0.004148, 0.06043), (0.02439, -0.004148, 0.06043), (0.01586, -0.002263, 0.05823), (0.01586, -0.002263, 0.05597), (0.01911, -0.004148, 0.06043), (0.01847, -0.003824, 0.0605), (0.01847, -0.003824, 0.05823), (0.01911, -0.004148, 0.05823), (0.01847, -0.002366, 0.0605), (0.01847, -0.002366, 0.05823), (0.03493, -0.004148, 0.06954), (0.03493, -0.004148, 0.06043), (0.01586, -0.003824, 0.05597), (0.01911, -0.002366, 0.06043), (0.01911, -0.002366, 0.05823), (0.02439, -0.002263, 0.06954), (0.02439, -0.002263, 0.06954), (0.03493, -0.002263, 0.06954), (0.01911, -0.002366, 0.05603), (0.01911, -0.004148, 0.05603), (0.01847, -0.003824, 0.05597), (0.02439, -0.002263, 0.06043), (0.02439, -0.002263, 0.06043), (0.03493, -0.002263, 0.06043), (0.02479, -0.002263, 0.06929), (0.02479, -0.002263, 0.06929), (0.03493, -0.002263, 0.06929), (0.02439, -0.004148, 0.05603), (0.02439, -0.004148, 0.05603), (0.02439, -0.004148, 0.04693), (0.02439, -0.004148, 0.04693), (0.02479, -0.002263, 0.06068), (0.02479, -0.002263, 0.06068), (0.03493, -0.002263, 0.06068), (0.02479, -0.005074, 0.06929), (0.02479, -0.005074, 0.06929), (0.03493, -0.005074, 0.06929), (0.02479, -0.005074, 0.06068), (0.02479, -0.005074, 0.06068), (0.03493, -0.005074, 0.06068), (0.03493, -0.004148, 0.05603), (0.03493, -0.004148, 0.04693), (0.02439, -0.002263, 0.05603), (0.02439, -0.002263, 0.05603), (0.03493, -0.002263, 0.05603), (0.02439, -0.002263, 0.04693), (0.02439, -0.002263, 0.04693), (0.03493, -0.002263, 0.04693), (0.02479, -0.002263, 0.05579), (0.02479, -0.002263, 0.05579), (0.03493, -0.002263, 0.05579), (0.02479, -0.002263, 0.04717), (0.02479, -0.002263, 0.04717), (0.03493, -0.002263, 0.04717), (0.02479, -0.005074, 0.05579), (0.02479, -0.005074, 0.05579), (0.03493, -0.005074, 0.05579), (0.02479, -0.005074, 0.04717), (0.02479, -0.005074, 0.04717), (0.03493, -0.005074, 0.04717), (0.06985, 5.767e-06, 1.207e-07), (0.06985, 5.767e-06, 0.1143), (0.05138, -0.003824, 0.04076), (0.05138, -0.003824, 0.04076), (0.04355, -0.003824, 0.04076), (0.05399, -0.002263, 0.02486), (0.05399, -0.002263, 0.01662), (0.05399, -0.002263, 0.01662), (0.05399, -0.002263, 0.04076), (0.05399, -0.002263, 0.0349), (0.04129, -0.004148, 0.04128), (0.05399, -0.002263, 0.03062), (0.05399, -0.003824, 0.01662), (0.05399, -0.003824, 0.01662), (0.05138, -0.002263, 0.01662), (0.04355, -0.0006071, 0.03062), (0.04355, -0.0006071, 0.02486), (0.04355, -0.0006071, 0.02486), (0.04355, -0.0006071, 0.0349), (0.04355, -0.0006071, 0.0349), (0.04149, -0.0006071, 0.02486), (0.04149, -0.0006071, 0.02486), (0.04149, -0.0006071, 0.0349), (0.04149, -0.0006071, 0.0349), (0.04149, -0.003824, 0.0349), (0.04149, -0.003824, 0.0349), (0.04149, -0.0006071, 0.03062), (0.04149, -0.003824, 0.02486), (0.04149, -0.003824, 0.02486), (0.04355, -0.003824, 0.0349), (0.04355, -0.003824, 0.0349), (0.05138, -0.003824, 0.01662), (0.04149, -0.003824, 0.03062), (0.03543, -0.004606, 0.009041), (0.03586, -0.004606, 0.009041), (0.03704, -0.004606, 0.009041), (0.03704, -0.004606, 0.01012), (0.03586, -0.004606, 0.01012), (0.03543, -0.004606, 0.01012), (0.03543, -0.003826, 0.009041), (0.03704, -0.003826, 0.01012), (0.03586, -0.003826, 0.01012), (0.03543, -0.003826, 0.01012), (0.0381, -0.003826, 0.0102), (0.0381, -0.003826, 0.0102), (0.0381, -0.003826, 0.009582), (0.03704, -0.003826, 0.009041), (0.03586, -0.003826, 0.009041), (0.0381, -0.003826, 0.008965), (0.0381, -0.003826, 0.008965), (0.05399, -0.002263, 0.09161), (0.05399, -0.002263, 0.09737), (0.05399, -0.002263, 0.09737), (0.05399, -0.003824, 0.0349), (0.05399, -0.003824, 0.03062), (0.05399, -0.002263, 0.08733), (0.05399, -0.002263, 0.08157), (0.05138, -0.002263, 0.09737), (0.04355, -0.003824, 0.03062), (0.05399, -0.003824, 0.09737), (0.05399, -0.003824, 0.09737), (0.04355, -0.0006071, 0.08733), (0.04355, -0.0006071, 0.08157), (0.04355, -0.0006071, 0.08157), (0.04355, -0.0006071, 0.09161), (0.04355, -0.0006071, 0.09161), (0.04149, -0.002263, 0.09737), (0.04355, -0.002263, 0.09737), (0.04321, -0.0006071, 0.08157), (0.04149, -0.0006071, 0.09161), (0.04149, -0.0006071, 0.09161), (0.04149, -0.003824, 0.09161), (0.04149, -0.003824, 0.09161), (0.04149, -0.0006071, 0.08733), (0.04149, -0.0006071, 0.08157), (0.04149, -0.0006071, 0.08157), (0.05399, -0.003824, 0.09161), (0.05399, -0.003824, 0.07571), (0.05399, -0.003824, 0.08157), (0.05399, -0.003824, 0.08733), (0.05138, -0.003824, 0.09737), (0.04355, -0.003824, 0.09161), (0.04355, -0.003824, 0.09161), (0.04355, -0.003824, 0.08733), (0.04149, -0.003824, 0.09737), (0.04355, -0.003824, 0.09737), (0.04149, -0.003824, 0.08733), (0.03543, -0.004606, 0.1033), (0.03586, -0.004606, 0.1033), (0.03704, -0.004606, 0.1033), (0.03704, -0.004606, 0.1044), (0.03586, -0.004606, 0.1044), (0.03543, -0.004606, 0.1044), (0.03543, -0.003826, 0.1033), (0.03704, -0.003826, 0.1044), (0.03586, -0.003826, 0.1044), (0.03543, -0.003826, 0.1044), (0.0381, -0.003826, 0.1045), (0.0381, -0.003826, 0.1045), (0.0381, -0.003826, 0.1039), (0.03704, -0.003826, 0.1033), (0.03586, -0.003826, 0.1033), (0.0381, -0.003826, 0.1033), (0.0381, -0.003826, 0.1033), (0.04149, -0.003824, 0.08157), (0.04149, -0.003824, 0.08157), (0.04149, -0.002263, 0.01662), (0.04149, -0.003824, 0.01662), (0.04355, -0.002263, 0.01662), (0.04355, -0.003824, 0.01662), (0.05074, -0.002366, 0.04128), (0.05074, -0.002366, 0.04128), (0.04326, -0.002366, 0.04128), (0.05138, -0.002366, 0.04658), (0.05138, -0.002366, 0.04076), (0.05138, -0.002366, 0.04076), (0.04326, -0.004148, 0.04128), (0.04355, -0.003824, 0.08157), (0.04355, -0.003824, 0.08157), (0.05399, -0.002263, 0.07571), (0.04149, -0.003824, 0.04076), (0.05074, -0.004148, 0.07519), (0.05074, -0.004148, 0.07519), (0.04326, -0.004148, 0.07519), (0.05399, -0.003824, 0.04658), (0.05399, -0.003824, 0.04076), (0.04149, -0.003824, 0.07571), (0.05138, -0.003824, 0.07571), (0.05138, -0.003824, 0.07571), (0.04355, -0.003824, 0.07571), (0.05138, -0.003824, 0.04658), (0.05074, -0.004148, 0.04693), (0.05074, -0.004148, 0.04128), (0.05074, -0.004148, 0.04128), (0.04129, -0.004148, 0.07519), (0.05138, -0.002366, 0.07571), (0.05138, -0.002366, 0.07571), (0.05399, -0.002263, 0.04658), (0.04149, -0.002366, 0.07571), (0.04129, -0.002366, 0.04128), (0.04355, -0.002366, 0.07571), (0.04149, -0.002366, 0.04076), (0.04355, -0.002366, 0.04076), (0.05074, -0.002366, 0.07519), (0.05074, -0.002366, 0.07519), (0.04326, -0.002366, 0.07519), (0.04129, -0.002366, 0.07519), (0.05074, -0.002366, 0.04693), (0.04355, -0.003824, 0.02486), (0.04355, -0.003824, 0.02486), (0.05399, -0.003824, 0.02486), (0.05138, -0.002366, 0.06989), (0.05399, -0.003824, 0.06989), (0.05138, -0.003824, 0.06989), (0.05074, -0.004148, 0.06954), (0.05399, -0.002263, 0.06989), (0.05074, -0.002366, 0.06954), (0.05399, -0.003824, 0.0605), (0.05399, -0.003824, 0.05823), (0.05138, -0.002366, 0.05597), (0.05399, -0.002263, 0.0605), (0.04546, -0.004148, 0.06954), (0.04546, -0.004148, 0.06954), (0.04546, -0.004148, 0.06043), (0.04546, -0.004148, 0.06043), (0.05399, -0.002263, 0.05823), (0.05399, -0.002263, 0.05597), (0.05074, -0.004148, 0.06043), (0.05138, -0.003824, 0.0605), (0.05138, -0.003824, 0.05823), (0.05074, -0.004148, 0.05823), (0.05138, -0.002366, 0.0605), (0.05138, -0.002366, 0.05823), (0.05399, -0.003824, 0.05597), (0.05074, -0.002366, 0.06043), (0.05074, -0.002366, 0.05823), (0.04546, -0.002263, 0.06954), (0.04546, -0.002263, 0.06954), (0.05074, -0.002366, 0.05603), (0.05074, -0.004148, 0.05603), (0.05138, -0.003824, 0.05597), (0.04546, -0.002263, 0.06043), (0.04546, -0.002263, 0.06043), (0.04506, -0.002263, 0.06929), (0.04506, -0.002263, 0.06929), (0.04546, -0.004148, 0.05603), (0.04546, -0.004148, 0.05603), (0.04546, -0.004148, 0.04693), (0.04546, -0.004148, 0.04693), (0.04506, -0.002263, 0.06068), (0.04506, -0.002263, 0.06068), (0.04506, -0.005074, 0.06929), (0.04506, -0.005074, 0.06929), (0.04506, -0.005074, 0.06068), (0.04506, -0.005074, 0.06068), (0.04546, -0.002263, 0.05603), (0.04546, -0.002263, 0.05603), (0.04546, -0.002263, 0.04693), (0.04546, -0.002263, 0.04693), (0.04506, -0.002263, 0.05579), (0.04506, -0.002263, 0.05579), (0.04506, -0.002263, 0.04717), (0.04506, -0.002263, 0.04717), (0.04506, -0.005074, 0.05579), (0.04506, -0.005074, 0.05579), (0.04506, -0.005074, 0.04717), (0.04506, -0.005074, 0.04717)], [], [(13, 4, 1, 10), (7, 3, 659, 5), (11, 3, 2, 12), (6, 2, 3, 7), (177, 306, 309, 176), (93, 92, 94, 96), (192, 13, 10, 199), (2, 6, 14, 12), (3, 11, 9, 0), (19, 15, 16, 21), (820, 786, 210, 227), (17, 23, 25, 18), (190, 665, 42, 188), (180, 687, 349, 778), (664, 671, 44, 829), (692, 685, 352, 351), (24, 95, 187, 26), (23, 24, 26, 25), (20, 19, 21, 22), (24, 23, 19, 20), (194, 674, 780, 29), (38, 30, 27, 36), (680, 40, 48, 181), (254, 801, 220, 258), (95, 24, 20, 189), (197, 99, 722, 182), (40, 682, 49, 48), (276, 189, 186, 263), (207, 212, 193, 690), (675, 686, 39, 32), (34, 41, 686, 675), (85, 53, 59, 84), (54, 55, 57, 58), (359, 50, 62, 374), (56, 367, 376, 63), (51, 52, 60, 61), (81, 54, 58, 82), (55, 56, 63, 57), (50, 51, 61, 62), (61, 60, 67, 68), (63, 376, 385, 70), (374, 62, 69, 383), (58, 57, 64, 65), (84, 59, 66, 83), (62, 61, 68, 69), (57, 63, 70, 64), (68, 67, 73, 74), (70, 385, 393, 76), (383, 69, 75, 391), (65, 64, 71, 72), (694, 693, 399, 80), (69, 68, 74, 75), (64, 70, 76, 71), (698, 697, 77, 78), (700, 699, 79, 397), (699, 698, 78, 79), (53, 81, 82, 59), (60, 84, 83, 67), (52, 85, 84, 60), (707, 77, 697), (83, 73, 67), (706, 705, 88, 408), (704, 703, 86, 87), (705, 704, 87, 88), (87, 86, 89, 90), (82, 58, 65, 712), (696, 695, 711, 710), (695, 694, 80, 711), (59, 82, 712, 66), (72, 712, 65), (710, 91, 696), (703, 708, 709, 86), (86, 709, 713, 89), (408, 88, 702, 701), (88, 87, 90, 702), (110, 728, 745, 121), (720, 100, 114, 112), (721, 102, 116, 744), (109, 733, 736, 120), (214, 216, 749, 118), (215, 214, 118, 747), (118, 749, 748, 735), (101, 715, 111, 115), (102, 107, 119, 116), (105, 104, 117, 746), (100, 101, 115, 114), (735, 748, 444, 445), (725, 737, 108, 174, 103), (729, 734, 737, 725), (127, 123, 125, 129), (123, 122, 124, 125), (131, 126, 123, 127), (4, 128, 130, 660), (128, 127, 129, 130), (106, 28, 30, 38), (94, 92, 4, 13), (213, 94, 13, 192), (131, 93, 96, 714), (678, 33, 47, 689), (97, 126, 719, 98), (126, 131, 714, 719), (45, 213, 28, 731), (731, 28, 106, 730), (99, 207, 690, 722), (126, 97, 122, 123), (92, 93, 128, 4), (93, 131, 127, 128), (167, 135, 141, 166), (136, 137, 139, 140), (456, 132, 144, 471), (138, 464, 473, 145), (133, 134, 142, 143), (163, 136, 140, 164), (137, 138, 145, 139), (132, 133, 143, 144), (143, 142, 149, 150), (145, 473, 482, 152), (471, 144, 151, 480), (140, 139, 146, 147), (166, 141, 148, 165), (144, 143, 150, 151), (139, 145, 152, 146), (150, 149, 155, 156), (152, 482, 490, 158), (480, 151, 157, 488), (147, 146, 153, 154), (753, 752, 496, 162), (151, 150, 156, 157), (146, 152, 158, 153), (757, 756, 159, 160), (759, 758, 161, 494), (758, 757, 160, 161), (135, 163, 164, 141), (142, 166, 165, 149), (134, 167, 166, 142), (766, 159, 756), (165, 155, 149), (765, 764, 170, 505), (763, 762, 168, 169), (764, 763, 169, 170), (169, 168, 171, 172), (164, 140, 147, 771), (755, 754, 770, 769), (754, 753, 162, 770), (141, 164, 771, 148), (154, 771, 147), (769, 173, 755), (762, 767, 768, 168), (168, 768, 772, 171), (505, 170, 761, 760), (170, 169, 172, 761), (732, 738, 175), (739, 109, 120, 773), (195, 37, 35, 196), (179, 178, 308, 307), (195, 11, 12, 194), (177, 37, 29, 179), (569, 226, 230, 568), (775, 31, 46, 777), (730, 106, 311, 413), (311, 106, 38, 312), (750, 735, 445, 435), (107, 779, 751, 119), (312, 38, 36, 310), (37, 177, 176, 35), (29, 780, 178, 179), (306, 177, 179, 307), (776, 775, 777, 347), (33, 676, 827, 47), (677, 681, 688, 828), (209, 208, 185, 205), (671, 668, 113, 44), (203, 774, 519, 540), (205, 185, 774, 203), (683, 679, 184, 684), (104, 726, 789, 117), (208, 215, 747, 185), (727, 732, 175, 790), (774, 750, 435, 519), (17, 6, 7, 15), (687, 692, 351, 349), (252, 228, 224, 246), (23, 17, 15, 19), (15, 7, 5, 16), (189, 20, 22, 186), (202, 97, 98, 198), (791, 720, 112, 206), (226, 784, 225, 230), (742, 743, 215, 208), (741, 742, 208, 209), (43, 718, 99, 197), (690, 193, 191, 685), (37, 195, 194, 29), (685, 191, 523, 352), (11, 195, 196, 9), (718, 717, 207, 99), (819, 818, 815, 816), (244, 202, 198, 248), (96, 94, 213, 45), (792, 663, 222, 223), (834, 791, 206, 242), (97, 202, 200, 122), (122, 200, 201, 124), (810, 817, 8, 211), (28, 213, 192, 30), (743, 740, 214, 215), (831, 741, 209, 832), (740, 723, 216, 214), (803, 799, 813, 217), (716, 721, 744, 724), (784, 782, 806, 225), (12, 14, 674, 194), (823, 824, 218, 796), (31, 190, 188, 46), (30, 192, 199, 27), (802, 803, 217, 811), (824, 826, 562, 218), (219, 559, 532, 204), (799, 800, 814, 813), (821, 823, 796, 794), (793, 792, 223, 565), (817, 219, 204, 8), (274, 822, 795, 833), (818, 820, 227, 815), (250, 808, 809, 591), (663, 661, 787, 222), (6, 17, 18, 14), (830, 810, 211, 835), (246, 224, 808, 250), (691, 197, 182, 781), (717, 183, 212, 207), (666, 664, 829, 672), (781, 182, 687, 180), (668, 667, 798, 113), (673, 43, 197, 691), (269, 95, 189, 276), (862, 235, 231, 260), (273, 240, 232, 257), (861, 236, 241, 281), (268, 233, 238, 264), (845, 844, 234, 854), (270, 837, 848, 285), (860, 239, 849, 283), (838, 851, 856, 279), (245, 233, 240, 273), (839, 834, 242, 243), (847, 254, 258, 259), (239, 275, 253, 849), (245, 244, 248, 249), (200, 272, 256, 201), (275, 274, 833, 253), (846, 252, 246, 247), (851, 850, 855, 856), (837, 836, 255, 848), (844, 839, 243, 234), (236, 846, 247, 241), (850, 830, 835, 855), (235, 847, 259, 231), (853, 842, 863, 615), (836, 831, 832, 255), (237, 251, 592, 586), (244, 245, 273, 272), (272, 273, 257, 256), (247, 246, 250, 251), (241, 247, 251, 237), (233, 245, 249, 238), (202, 244, 272, 200), (278, 860, 283, 805), (269, 268, 264, 812), (268, 269, 276, 277), (667, 265, 271, 798), (265, 845, 854, 271), (240, 277, 262, 232), (277, 276, 263, 262), (229, 282, 280, 788), (95, 269, 812, 187), (644, 871, 887, 649), (183, 797, 284, 212), (282, 861, 281, 280), (662, 804, 261, 221), (804, 862, 260, 261), (783, 278, 805, 807), (233, 268, 277, 240), (786, 785, 825, 210), (797, 270, 285, 284), (865, 864, 286, 637), (785, 838, 279, 825), (843, 840, 858, 266), (841, 852, 616, 267), (875, 873, 879, 881), (864, 857, 287, 286), (857, 859, 638, 287), (288, 289, 642, 641), (866, 868, 878, 876), (874, 867, 877, 880), (889, 888, 294, 653), (291, 290, 885, 292), (869, 643, 650, 293), (895, 893, 899, 901), (888, 884, 295, 294), (884, 886, 654, 295), (296, 297, 658, 657), (890, 892, 898, 896), (894, 891, 897, 900), (870, 237, 586, 882), (281, 241, 237, 870), (788, 280, 872, 669), (280, 281, 870, 872), (669, 872, 883, 670), (318, 315, 299, 302), (305, 303, 902, 301), (316, 317, 300, 301), (304, 305, 301, 300), (512, 511, 309, 306), (414, 417, 415, 412), (529, 537, 315, 318), (300, 317, 319, 304), (301, 298, 314, 316), (324, 326, 321, 320), (1044, 571, 549, 1016), (322, 323, 330, 328), (527, 525, 348, 908), (515, 778, 349, 929), (907, 1052, 353, 913), (934, 351, 352, 927), (329, 331, 524, 416), (328, 330, 331, 329), (325, 327, 326, 324), (329, 325, 324, 328), (531, 334, 1010, 916), (343, 341, 332, 335), (922, 516, 357, 345), (601, 605, 560, 1029), (416, 526, 325, 329), (535, 517, 960, 420), (345, 357, 358, 924), (625, 610, 522, 526), (546, 932, 530, 551), (917, 337, 344, 928), (339, 917, 928, 346), (404, 403, 370, 363), (364, 369, 368, 365), (359, 374, 373, 360), (366, 375, 376, 367), (361, 372, 371, 362), (400, 401, 369, 364), (365, 368, 375, 366), (360, 373, 372, 361), (372, 381, 380, 371), (375, 384, 385, 376), (374, 383, 382, 373), (369, 378, 377, 368), (403, 402, 379, 370), (373, 382, 381, 372), (368, 377, 384, 375), (381, 389, 388, 380), (384, 392, 393, 385), (383, 391, 390, 382), (378, 387, 386, 377), (935, 398, 399, 693), (382, 390, 389, 381), (377, 386, 392, 384), (939, 395, 394, 938), (700, 397, 396, 940), (940, 396, 395, 939), (363, 370, 401, 400), (371, 380, 402, 403), (362, 371, 403, 404), (945, 938, 394), (402, 380, 388), (706, 408, 407, 944), (943, 406, 405, 942), (944, 407, 406, 943), (406, 410, 409, 405), (401, 950, 378, 369), (937, 948, 949, 936), (936, 949, 398, 935), (370, 379, 950, 401), (387, 378, 950), (948, 937, 411), (942, 405, 947, 946), (405, 409, 951, 947), (408, 701, 941, 407), (407, 941, 410, 406), (431, 443, 983, 966), (958, 433, 436, 421), (959, 982, 438, 423), (430, 442, 974, 971), (553, 440, 987, 555), (554, 985, 440, 553), (440, 973, 986, 987), (422, 437, 432, 953), (423, 438, 441, 428), (426, 984, 439, 425), (421, 436, 437, 422), (973, 445, 444, 986), (963, 424, 509, 429, 975), (967, 963, 975, 972), (451, 453, 449, 447), (447, 449, 448, 446), (455, 451, 447, 450), (302, 903, 454, 452), (452, 454, 453, 451), (427, 343, 335, 333), (415, 318, 302, 412), (552, 529, 318, 415), (455, 952, 417, 414), (920, 931, 356, 338), (418, 419, 957, 450), (450, 957, 952, 455), (354, 969, 333, 552), (969, 968, 427, 333), (420, 960, 932, 546), (450, 447, 446, 418), (412, 302, 452, 414), (414, 452, 451, 455), (501, 500, 467, 460), (461, 466, 465, 462), (456, 471, 470, 457), (463, 472, 473, 464), (458, 469, 468, 459), (497, 498, 466, 461), (462, 465, 472, 463), (457, 470, 469, 458), (469, 478, 477, 468), (472, 481, 482, 473), (471, 480, 479, 470), (466, 475, 474, 465), (500, 499, 476, 467), (470, 479, 478, 469), (465, 474, 481, 472), (478, 486, 485, 477), (481, 489, 490, 482), (480, 488, 487, 479), (475, 484, 483, 474), (989, 495, 496, 752), (479, 487, 486, 478), (474, 483, 489, 481), (993, 492, 491, 992), (759, 494, 493, 994), (994, 493, 492, 993), (460, 467, 498, 497), (468, 477, 499, 500), (459, 468, 500, 501), (999, 992, 491), (499, 477, 485), (765, 505, 504, 998), (997, 503, 502, 996), (998, 504, 503, 997), (503, 507, 506, 502), (498, 1004, 475, 466), (991, 1002, 1003, 990), (990, 1003, 495, 989), (467, 476, 1004, 498), (484, 475, 1004), (1002, 991, 508), (996, 502, 1001, 1000), (502, 506, 1005, 1001), (505, 760, 995, 504), (504, 995, 507, 503), (970, 510, 976), (977, 1006, 442, 430), (533, 534, 340, 342), (514, 307, 308, 513), (533, 531, 317, 316), (512, 514, 334, 342), (569, 568, 574, 570), (1008, 1009, 355, 336), (968, 413, 311, 427), (311, 312, 343, 427), (988, 435, 445, 973), (428, 441, 751, 779), (312, 310, 341, 343), (342, 340, 511, 512), (334, 514, 513, 1010), (306, 307, 514, 512), (776, 347, 1009, 1008), (338, 356, 1050, 918), (919, 1051, 930, 923), (548, 544, 521, 547), (913, 353, 434, 911), (542, 540, 519, 1007), (544, 542, 1007, 521), (925, 926, 520, 921), (425, 439, 1019, 964), (547, 521, 985, 554), (965, 1020, 510, 970), (1007, 519, 435, 988), (322, 320, 305, 304), (929, 349, 351, 934), (599, 593, 566, 572), (328, 324, 320, 322), (320, 321, 303, 305), (526, 522, 327, 325), (541, 536, 419, 418), (1021, 545, 433, 958), (570, 574, 567, 1014), (980, 547, 554, 981), (979, 548, 547, 980), (350, 535, 420, 956), (932, 927, 528, 530), (342, 334, 531, 533), (927, 352, 523, 528), (316, 314, 534, 533), (956, 420, 546, 955), (819, 816, 1041, 1043), (589, 595, 536, 541), (417, 354, 552, 415), (1022, 564, 563, 906), (1057, 587, 545, 1021), (418, 446, 538, 541), (446, 448, 539, 538), (1037, 550, 313, 1042), (333, 335, 529, 552), (981, 554, 553, 978), (1054, 1055, 548, 979), (978, 553, 555, 961), (1031, 556, 1040, 1028), (954, 962, 982, 959), (1014, 567, 1034, 1012), (317, 531, 916, 319), (1047, 1025, 557, 1048), (336, 355, 525, 527), (335, 332, 537, 529), (1030, 1038, 556, 1031), (1048, 557, 562, 826), (558, 543, 532, 559), (1028, 1040, 814, 800), (1045, 1023, 1025, 1047), (793, 565, 564, 1022), (1042, 313, 543, 558), (623, 1056, 1024, 1046), (1043, 1041, 571, 1044), (597, 591, 809, 1036), (906, 563, 1017, 904), (304, 319, 323, 322), (1053, 1058, 550, 1037), (593, 597, 1036, 566), (933, 1011, 517, 535), (955, 546, 551, 518), (909, 914, 1052, 907), (1011, 515, 929, 517), (911, 434, 1027, 910), (915, 933, 535, 350), (618, 625, 526, 416), (1082, 607, 575, 579), (622, 604, 576, 584), (1081, 630, 585, 580), (617, 611, 582, 577), (1068, 1075, 578, 1067), (619, 634, 1071, 1060), (1080, 632, 1072, 583), (1061, 628, 1077, 1074), (590, 622, 584, 577), (1062, 588, 587, 1057), (1070, 606, 605, 601), (583, 1072, 600, 624), (590, 596, 595, 589), (538, 539, 603, 621), (624, 600, 1056, 623), (1069, 594, 593, 599), (1074, 1077, 1076, 1073), (1060, 1071, 602, 1059), (1067, 578, 588, 1062), (580, 585, 594, 1069), (1073, 1076, 1058, 1053), (579, 575, 606, 1070), (853, 615, 1083, 1065), (1059, 602, 1055, 1054), (581, 586, 592, 598), (589, 621, 622, 590), (621, 603, 604, 622), (594, 598, 597, 593), (585, 581, 598, 594), (577, 582, 596, 590), (541, 538, 621, 589), (627, 1033, 632, 1080), (618, 1039, 611, 617), (617, 626, 625, 618), (910, 1027, 620, 612), (612, 620, 1075, 1068), (584, 576, 609, 626), (626, 609, 610, 625), (573, 1018, 629, 631), (416, 524, 1039, 618), (644, 649, 1099, 1089), (518, 551, 633, 1026), (631, 629, 630, 1081), (905, 561, 608, 1032), (1032, 608, 607, 1082), (1013, 1035, 1033, 627), (577, 584, 626, 617), (1016, 549, 1049, 1015), (1026, 633, 634, 619), (865, 637, 635, 1084), (1015, 1049, 628, 1061), (1066, 613, 1079, 1063), (1064, 614, 616, 852), (875, 881, 1095, 1091), (1084, 635, 636, 1078), (1078, 636, 638, 859), (639, 641, 642, 640), (1085, 1093, 878, 868), (1092, 1096, 1094, 1086), (889, 653, 651, 1100), (646, 647, 1098, 645), (1087, 648, 650, 643), (895, 901, 1107, 1103), (1100, 651, 652, 1097), (1097, 652, 654, 886), (655, 657, 658, 656), (1101, 1105, 898, 892), (1104, 1108, 1106, 1102), (1088, 882, 586, 581), (630, 1088, 581, 585), (1018, 912, 1090, 629), (629, 1090, 1088, 630), (912, 670, 883, 1090)])
me_socket_breaker.polygons.foreach_set('use_smooth', [True] * 618)
me_socket_breaker.polygons.foreach_set('material_index', [0, 0, 0, 0, 0, 0, 0, 0, 0, 0, 0, 0, 0, 0, 0, 0, 0, 0, 0, 0, 0, 0, 0, 0, 0, 0, 0, 0, 0, 2, 2, 1, 1, 1, 1, 1, 1, 1, 1, 1, 1, 1, 1, 1, 1, 1, 1, 1, 1, 1, 1, 1, 1, 1, 1, 1, 1, 1, 1, 1, 1, 1, 1, 1, 1, 1, 1, 1, 1, 1, 1, 1, 1, 1, 1, 0, 0, 0, 0, 0, 0, 0, 0, 0, 0, 0, 0, 2, 2, 0, 0, 0, 0, 0, 0, 0, 0, 0, 0, 0, 0, 0, 0, 0, 0, 0, 0, 1, 1, 1, 1, 1, 1, 1, 1, 1, 1, 1, 1, 1, 1, 1, 1, 1, 1, 1, 1, 1, 1, 1, 1, 1, 1, 1, 1, 1, 1, 1, 1, 1, 1, 1, 1, 1, 1, 1, 1, 1, 1, 1, 1, 0, 0, 0, 0, 0, 0, 0, 0, 0, 0, 0, 0, 0, 0, 0, 0, 0, 0, 0, 0, 0, 0, 0, 0, 0, 0, 0, 0, 0, 0, 0, 0, 0, 0, 0, 0, 0, 0, 0, 0, 0, 0, 0, 0, 0, 0, 0, 0, 0, 0, 0, 0, 0, 0, 0, 0, 0, 0, 0, 0, 0, 0, 0, 0, 0, 0, 0, 0, 0, 0, 0, 0, 0, 0, 0, 0, 0, 0, 0, 0, 0, 0, 0, 0, 0, 0, 0, 0, 0, 0, 0, 0, 0, 0, 0, 0, 0, 0, 0, 0, 0, 0, 0, 0, 0, 0, 0, 0, 0, 0, 0, 0, 0, 0, 0, 0, 0, 0, 0, 0, 0, 0, 0, 0, 0, 0, 0, 0, 0, 0, 0, 0, 0, 0, 0, 0, 0, 0, 2, 0, 0, 2, 2, 2, 0, 0, 0, 3, 0, 0, 3, 3, 3, 0, 0, 0, 0, 0, 0, 0, 0, 0, 0, 0, 0, 0, 0, 0, 0, 0, 0, 0, 0, 0, 0, 0, 0, 0, 0, 0, 0, 0, 0, 0, 0, 0, 0, 2, 2, 1, 1, 1, 1, 1, 1, 1, 1, 1, 1, 1, 1, 1, 1, 1, 1, 1, 1, 1, 1, 1, 1, 1, 1, 1, 1, 1, 1, 1, 1, 1, 1, 1, 1, 1, 1, 1, 1, 1, 1, 1, 1, 1, 1, 0, 0, 0, 0, 0, 0, 0, 0, 0, 0, 0, 0, 2, 2, 0, 0, 0, 0, 0, 0, 0, 0, 0, 0, 0, 0, 0, 0, 0, 0, 0, 0, 1, 1, 1, 1, 1, 1, 1, 1, 1, 1, 1, 1, 1, 1, 1, 1, 1, 1, 1, 1, 1, 1, 1, 1, 1, 1, 1, 1, 1, 1, 1, 1, 1, 1, 1, 1, 1, 1, 1, 1, 1, 1, 1, 1, 0, 0, 0, 0, 0, 0, 0, 0, 0, 0, 0, 0, 0, 0, 0, 0, 0, 0, 0, 0, 0, 0, 0, 0, 0, 0, 0, 0, 0, 0, 0, 0, 0, 0, 0, 0, 0, 0, 0, 0, 0, 0, 0, 0, 0, 0, 0, 0, 0, 0, 0, 0, 0, 0, 0, 0, 0, 0, 0, 0, 0, 0, 0, 0, 0, 0, 0, 0, 0, 0, 0, 0, 0, 0, 0, 0, 0, 0, 0, 0, 0, 0, 0, 0, 0, 0, 0, 0, 0, 0, 0, 0, 0, 0, 0, 0, 0, 0, 0, 0, 0, 0, 0, 0, 0, 0, 0, 0, 0, 0, 0, 0, 0, 0, 0, 0, 0, 0, 0, 0, 0, 0, 0, 0, 0, 0, 0, 0, 0, 0, 0, 0, 0, 0, 0, 0, 0, 0, 2, 0, 0, 2, 2, 2, 0, 0, 0, 3, 0, 0, 3, 3, 3, 0, 0, 0, 0, 0])
me_socket_breaker.materials.append(mat_gloss_white_plastic)
me_socket_breaker.materials.append(mat_stainless_steel)
me_socket_breaker.materials.append(mat_black_plastic)
me_socket_breaker.materials.append(mat_red_plastic)
me_socket_breaker.use_remesh_preserve_volume = False
me_socket_breaker.use_remesh_preserve_attributes = False
me_socket_breaker.use_mirror_vertex_groups = False
me_socket_breaker.update()

# ---- objects
ob_outlet_breaker_1_gang = bpy.data.objects.new('Outlet Breaker 1-Gang', me_socket_breaker)

# ---- transforms, parenting, visibility, modifiers, constraints
ob_outlet_breaker_1_gang.location = (0.0, 0.0, 0.0)
ob_outlet_breaker_1_gang.lineart.crease_threshold = 0.0

# ---- collection membership
col_collection_1.objects.link(ob_outlet_breaker_1_gang)

# ---- scene / render settings (as saved in the file)
scene.frame_start = 1; scene.frame_end = 250; scene.frame_set(1)
scene.render.engine = 'CYCLES'
scene.render.resolution_percentage = 50
scene.render.dither_intensity = 0.0
scene.cycles.use_denoising = False
scene.cycles.samples = 10
scene.cycles.sampling_pattern = 'TABULATED_SOBOL'
scene.cycles.light_sampling_threshold = 0.0
scene.cycles.use_adaptive_sampling = False
scene.cycles.use_light_tree = False
scene.cycles.caustics_reflective = False
scene.cycles.caustics_refractive = False
scene.cycles.blur_glossy = 0.0
scene.cycles.pixel_filter_type = 'GAUSSIAN'
scene.cycles.sample_clamp_indirect = 0.0
scene.view_settings.view_transform = 'Standard'
bpy.context.view_layer.update()

# ---- added for rendering (the .blend has no active camera and no usable light): camera, sun
cam_auto = bpy.data.cameras.new('AutoCamera')
cam_auto.lens = 50.0
cam_auto.sensor_width = 36.0
cam_auto.clip_end = 1000.0
ob_auto_camera = bpy.data.objects.new('AutoCamera', cam_auto)
scene.collection.objects.link(ob_auto_camera)
ob_auto_camera.location = (0.21997, -0.224588, 0.205186)
ob_auto_camera.rotation_euler = (1.09748, -7.21219e-08, 0.694738)
scene.camera = ob_auto_camera
light_auto_sun = bpy.data.lights.new('AutoSun', 'SUN')
light_auto_sun.energy = 3.0
light_auto_sun.angle = 0.0523599
ob_auto_sun = bpy.data.objects.new('AutoSun', light_auto_sun)
scene.collection.objects.link(ob_auto_sun)
ob_auto_sun.rotation_euler = (0.872665, 0.174533, 0.523599)
bpy.context.view_layer.update()
